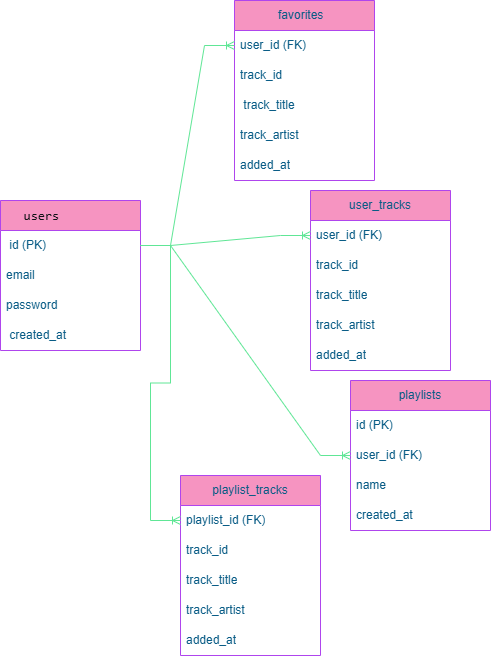

The diagram above was exported from draw.io. Its source (the exported page's mxGraphModel, read from the mxfile embedded in the PNG):
<mxGraphModel dx="1212" dy="781" grid="1" gridSize="10" guides="1" tooltips="1" connect="1" arrows="1" fold="1" page="1" pageScale="1" pageWidth="827" pageHeight="1169" math="0" shadow="0">
  <root>
    <mxCell id="0" />
    <mxCell id="1" parent="0" />
    <mxCell id="1sKEHtUZvmbVViMiT9XI-1" parent="1" style="swimlane;fontStyle=0;childLayout=stackLayout;horizontal=1;startSize=30;horizontalStack=0;resizeParent=1;resizeParentMax=0;resizeLast=0;collapsible=1;marginBottom=0;whiteSpace=wrap;html=1;labelBackgroundColor=none;fillColor=#F694C1;strokeColor=#AF45ED;fontColor=#095C86;" value="&lt;pre style=&quot;font-variant-numeric: normal; font-variant-east-asian: normal; font-variant-alternates: normal; font-size-adjust: none; font-language-override: normal; font-kerning: auto; font-optical-sizing: auto; font-feature-settings: normal; font-variation-settings: normal; font-variant-position: normal; font-variant-emoji: normal; font-stretch: normal; font-size: 13px; line-height: 22px; font-family: Menlo, Monaco, Consolas, &amp;quot;Cascadia Mono&amp;quot;, &amp;quot;Ubuntu Mono&amp;quot;, &amp;quot;DejaVu Sans Mono&amp;quot;, &amp;quot;Liberation Mono&amp;quot;, &amp;quot;JetBrains Mono&amp;quot;, &amp;quot;Fira Code&amp;quot;, Cousine, &amp;quot;Roboto Mono&amp;quot;, &amp;quot;Courier New&amp;quot;, Courier, sans-serif, system-ui; overflow: auto; text-wrap-mode: wrap; word-break: break-all; padding: 16px; color: rgb(15, 17, 21); text-align: start; margin: 0px !important;&quot;&gt;users        &lt;br&gt;&lt;/pre&gt;" vertex="1">
      <mxGeometry height="150" width="140" x="40" y="220" as="geometry" />
    </mxCell>
    <mxCell id="1sKEHtUZvmbVViMiT9XI-2" parent="1sKEHtUZvmbVViMiT9XI-1" style="text;strokeColor=none;fillColor=none;align=left;verticalAlign=middle;spacingLeft=4;spacingRight=4;overflow=hidden;points=[[0,0.5],[1,0.5]];portConstraint=eastwest;rotatable=0;whiteSpace=wrap;html=1;labelBackgroundColor=none;fontColor=#095C86;" value="&amp;nbsp;id (PK)&amp;nbsp;" vertex="1">
      <mxGeometry height="30" width="140" y="30" as="geometry" />
    </mxCell>
    <mxCell id="1sKEHtUZvmbVViMiT9XI-3" parent="1sKEHtUZvmbVViMiT9XI-1" style="text;strokeColor=none;fillColor=none;align=left;verticalAlign=middle;spacingLeft=4;spacingRight=4;overflow=hidden;points=[[0,0.5],[1,0.5]];portConstraint=eastwest;rotatable=0;whiteSpace=wrap;html=1;labelBackgroundColor=none;fontColor=#095C86;" value="email&amp;nbsp; &amp;nbsp; &amp;nbsp; &amp;nbsp;" vertex="1">
      <mxGeometry height="30" width="140" y="60" as="geometry" />
    </mxCell>
    <mxCell id="1sKEHtUZvmbVViMiT9XI-4" parent="1sKEHtUZvmbVViMiT9XI-1" style="text;strokeColor=none;fillColor=none;align=left;verticalAlign=middle;spacingLeft=4;spacingRight=4;overflow=hidden;points=[[0,0.5],[1,0.5]];portConstraint=eastwest;rotatable=0;whiteSpace=wrap;html=1;labelBackgroundColor=none;fontColor=#095C86;" value="password&amp;nbsp; &amp;nbsp;" vertex="1">
      <mxGeometry height="30" width="140" y="90" as="geometry" />
    </mxCell>
    <mxCell id="1sKEHtUZvmbVViMiT9XI-7" parent="1sKEHtUZvmbVViMiT9XI-1" style="text;strokeColor=none;fillColor=none;align=left;verticalAlign=middle;spacingLeft=4;spacingRight=4;overflow=hidden;points=[[0,0.5],[1,0.5]];portConstraint=eastwest;rotatable=0;whiteSpace=wrap;html=1;labelBackgroundColor=none;fontColor=#095C86;" value="&amp;nbsp;created_at&amp;nbsp;" vertex="1">
      <mxGeometry height="30" width="140" y="120" as="geometry" />
    </mxCell>
    <mxCell id="1sKEHtUZvmbVViMiT9XI-8" parent="1" style="swimlane;fontStyle=0;childLayout=stackLayout;horizontal=1;startSize=30;horizontalStack=0;resizeParent=1;resizeParentMax=0;resizeLast=0;collapsible=1;marginBottom=0;whiteSpace=wrap;html=1;labelBackgroundColor=none;fillColor=#F694C1;strokeColor=#AF45ED;fontColor=#095C86;" value="favorites&amp;nbsp;&amp;nbsp;" vertex="1">
      <mxGeometry height="180" width="140" x="274" y="20" as="geometry" />
    </mxCell>
    <mxCell id="1sKEHtUZvmbVViMiT9XI-10" parent="1sKEHtUZvmbVViMiT9XI-8" style="text;strokeColor=none;fillColor=none;align=left;verticalAlign=middle;spacingLeft=4;spacingRight=4;overflow=hidden;points=[[0,0.5],[1,0.5]];portConstraint=eastwest;rotatable=0;whiteSpace=wrap;html=1;labelBackgroundColor=none;fontColor=#095C86;" value="user_id (FK)" vertex="1">
      <mxGeometry height="30" width="140" y="30" as="geometry" />
    </mxCell>
    <mxCell id="1sKEHtUZvmbVViMiT9XI-11" parent="1sKEHtUZvmbVViMiT9XI-8" style="text;strokeColor=none;fillColor=none;align=left;verticalAlign=middle;spacingLeft=4;spacingRight=4;overflow=hidden;points=[[0,0.5],[1,0.5]];portConstraint=eastwest;rotatable=0;whiteSpace=wrap;html=1;labelBackgroundColor=none;fontColor=#095C86;" value="track_id" vertex="1">
      <mxGeometry height="30" width="140" y="60" as="geometry" />
    </mxCell>
    <mxCell id="1sKEHtUZvmbVViMiT9XI-13" parent="1sKEHtUZvmbVViMiT9XI-8" style="text;strokeColor=none;fillColor=none;align=left;verticalAlign=middle;spacingLeft=4;spacingRight=4;overflow=hidden;points=[[0,0.5],[1,0.5]];portConstraint=eastwest;rotatable=0;whiteSpace=wrap;html=1;labelBackgroundColor=none;fontColor=#095C86;" value="&amp;nbsp;track_title" vertex="1">
      <mxGeometry height="30" width="140" y="90" as="geometry" />
    </mxCell>
    <mxCell id="1sKEHtUZvmbVViMiT9XI-12" parent="1sKEHtUZvmbVViMiT9XI-8" style="text;strokeColor=none;fillColor=none;align=left;verticalAlign=middle;spacingLeft=4;spacingRight=4;overflow=hidden;points=[[0,0.5],[1,0.5]];portConstraint=eastwest;rotatable=0;whiteSpace=wrap;html=1;labelBackgroundColor=none;fontColor=#095C86;" value="track_artist" vertex="1">
      <mxGeometry height="30" width="140" y="120" as="geometry" />
    </mxCell>
    <mxCell id="1sKEHtUZvmbVViMiT9XI-14" parent="1sKEHtUZvmbVViMiT9XI-8" style="text;strokeColor=none;fillColor=none;align=left;verticalAlign=middle;spacingLeft=4;spacingRight=4;overflow=hidden;points=[[0,0.5],[1,0.5]];portConstraint=eastwest;rotatable=0;whiteSpace=wrap;html=1;labelBackgroundColor=none;fontColor=#095C86;" value="added_at" vertex="1">
      <mxGeometry height="30" width="140" y="150" as="geometry" />
    </mxCell>
    <mxCell id="1sKEHtUZvmbVViMiT9XI-15" parent="1" style="swimlane;fontStyle=0;childLayout=stackLayout;horizontal=1;startSize=30;horizontalStack=0;resizeParent=1;resizeParentMax=0;resizeLast=0;collapsible=1;marginBottom=0;whiteSpace=wrap;html=1;labelBackgroundColor=none;fillColor=#F694C1;strokeColor=#AF45ED;fontColor=#095C86;" value="user_tracks" vertex="1">
      <mxGeometry height="180" width="140" x="350" y="210" as="geometry" />
    </mxCell>
    <mxCell id="1sKEHtUZvmbVViMiT9XI-16" parent="1sKEHtUZvmbVViMiT9XI-15" style="text;strokeColor=none;fillColor=none;align=left;verticalAlign=middle;spacingLeft=4;spacingRight=4;overflow=hidden;points=[[0,0.5],[1,0.5]];portConstraint=eastwest;rotatable=0;whiteSpace=wrap;html=1;labelBackgroundColor=none;fontColor=#095C86;" value="user_id (FK)" vertex="1">
      <mxGeometry height="30" width="140" y="30" as="geometry" />
    </mxCell>
    <mxCell id="1sKEHtUZvmbVViMiT9XI-17" parent="1sKEHtUZvmbVViMiT9XI-15" style="text;strokeColor=none;fillColor=none;align=left;verticalAlign=middle;spacingLeft=4;spacingRight=4;overflow=hidden;points=[[0,0.5],[1,0.5]];portConstraint=eastwest;rotatable=0;whiteSpace=wrap;html=1;labelBackgroundColor=none;fontColor=#095C86;" value="track_id" vertex="1">
      <mxGeometry height="30" width="140" y="60" as="geometry" />
    </mxCell>
    <mxCell id="1sKEHtUZvmbVViMiT9XI-18" parent="1sKEHtUZvmbVViMiT9XI-15" style="text;strokeColor=none;fillColor=none;align=left;verticalAlign=middle;spacingLeft=4;spacingRight=4;overflow=hidden;points=[[0,0.5],[1,0.5]];portConstraint=eastwest;rotatable=0;whiteSpace=wrap;html=1;labelBackgroundColor=none;fontColor=#095C86;" value="track_title" vertex="1">
      <mxGeometry height="30" width="140" y="90" as="geometry" />
    </mxCell>
    <mxCell id="1sKEHtUZvmbVViMiT9XI-20" parent="1sKEHtUZvmbVViMiT9XI-15" style="text;strokeColor=none;fillColor=none;align=left;verticalAlign=middle;spacingLeft=4;spacingRight=4;overflow=hidden;points=[[0,0.5],[1,0.5]];portConstraint=eastwest;rotatable=0;whiteSpace=wrap;html=1;labelBackgroundColor=none;fontColor=#095C86;" value="track_artist" vertex="1">
      <mxGeometry height="30" width="140" y="120" as="geometry" />
    </mxCell>
    <mxCell id="1sKEHtUZvmbVViMiT9XI-19" parent="1sKEHtUZvmbVViMiT9XI-15" style="text;strokeColor=none;fillColor=none;align=left;verticalAlign=middle;spacingLeft=4;spacingRight=4;overflow=hidden;points=[[0,0.5],[1,0.5]];portConstraint=eastwest;rotatable=0;whiteSpace=wrap;html=1;labelBackgroundColor=none;fontColor=#095C86;" value="added_at" vertex="1">
      <mxGeometry height="30" width="140" y="150" as="geometry" />
    </mxCell>
    <mxCell id="1sKEHtUZvmbVViMiT9XI-21" parent="1" style="swimlane;fontStyle=0;childLayout=stackLayout;horizontal=1;startSize=30;horizontalStack=0;resizeParent=1;resizeParentMax=0;resizeLast=0;collapsible=1;marginBottom=0;whiteSpace=wrap;html=1;labelBackgroundColor=none;fillColor=#F694C1;strokeColor=#AF45ED;fontColor=#095C86;" value="playlists" vertex="1">
      <mxGeometry height="150" width="140" x="390" y="400" as="geometry" />
    </mxCell>
    <mxCell id="1sKEHtUZvmbVViMiT9XI-22" parent="1sKEHtUZvmbVViMiT9XI-21" style="text;strokeColor=none;fillColor=none;align=left;verticalAlign=middle;spacingLeft=4;spacingRight=4;overflow=hidden;points=[[0,0.5],[1,0.5]];portConstraint=eastwest;rotatable=0;whiteSpace=wrap;html=1;labelBackgroundColor=none;fontColor=#095C86;" value="id (PK)" vertex="1">
      <mxGeometry height="30" width="140" y="30" as="geometry" />
    </mxCell>
    <mxCell id="1sKEHtUZvmbVViMiT9XI-23" parent="1sKEHtUZvmbVViMiT9XI-21" style="text;strokeColor=none;fillColor=none;align=left;verticalAlign=middle;spacingLeft=4;spacingRight=4;overflow=hidden;points=[[0,0.5],[1,0.5]];portConstraint=eastwest;rotatable=0;whiteSpace=wrap;html=1;labelBackgroundColor=none;fontColor=#095C86;" value="user_id (FK)" vertex="1">
      <mxGeometry height="30" width="140" y="60" as="geometry" />
    </mxCell>
    <mxCell id="1sKEHtUZvmbVViMiT9XI-24" parent="1sKEHtUZvmbVViMiT9XI-21" style="text;strokeColor=none;fillColor=none;align=left;verticalAlign=middle;spacingLeft=4;spacingRight=4;overflow=hidden;points=[[0,0.5],[1,0.5]];portConstraint=eastwest;rotatable=0;whiteSpace=wrap;html=1;labelBackgroundColor=none;fontColor=#095C86;" value="name" vertex="1">
      <mxGeometry height="30" width="140" y="90" as="geometry" />
    </mxCell>
    <mxCell id="1sKEHtUZvmbVViMiT9XI-25" parent="1sKEHtUZvmbVViMiT9XI-21" style="text;strokeColor=none;fillColor=none;align=left;verticalAlign=middle;spacingLeft=4;spacingRight=4;overflow=hidden;points=[[0,0.5],[1,0.5]];portConstraint=eastwest;rotatable=0;whiteSpace=wrap;html=1;labelBackgroundColor=none;fontColor=#095C86;" value="created_at" vertex="1">
      <mxGeometry height="30" width="140" y="120" as="geometry" />
    </mxCell>
    <mxCell id="1sKEHtUZvmbVViMiT9XI-26" parent="1" style="swimlane;fontStyle=0;childLayout=stackLayout;horizontal=1;startSize=30;horizontalStack=0;resizeParent=1;resizeParentMax=0;resizeLast=0;collapsible=1;marginBottom=0;whiteSpace=wrap;html=1;labelBackgroundColor=none;fillColor=#F694C1;strokeColor=#AF45ED;fontColor=#095C86;" value="playlist_tracks" vertex="1">
      <mxGeometry height="180" width="140" x="220" y="495" as="geometry" />
    </mxCell>
    <mxCell id="1sKEHtUZvmbVViMiT9XI-27" parent="1sKEHtUZvmbVViMiT9XI-26" style="text;strokeColor=none;fillColor=none;align=left;verticalAlign=middle;spacingLeft=4;spacingRight=4;overflow=hidden;points=[[0,0.5],[1,0.5]];portConstraint=eastwest;rotatable=0;whiteSpace=wrap;html=1;labelBackgroundColor=none;fontColor=#095C86;" value="playlist_id (FK)" vertex="1">
      <mxGeometry height="30" width="140" y="30" as="geometry" />
    </mxCell>
    <mxCell id="1sKEHtUZvmbVViMiT9XI-28" parent="1sKEHtUZvmbVViMiT9XI-26" style="text;strokeColor=none;fillColor=none;align=left;verticalAlign=middle;spacingLeft=4;spacingRight=4;overflow=hidden;points=[[0,0.5],[1,0.5]];portConstraint=eastwest;rotatable=0;whiteSpace=wrap;html=1;labelBackgroundColor=none;fontColor=#095C86;" value="track_id" vertex="1">
      <mxGeometry height="30" width="140" y="60" as="geometry" />
    </mxCell>
    <mxCell id="1sKEHtUZvmbVViMiT9XI-29" parent="1sKEHtUZvmbVViMiT9XI-26" style="text;strokeColor=none;fillColor=none;align=left;verticalAlign=middle;spacingLeft=4;spacingRight=4;overflow=hidden;points=[[0,0.5],[1,0.5]];portConstraint=eastwest;rotatable=0;whiteSpace=wrap;html=1;labelBackgroundColor=none;fontColor=#095C86;" value="track_title" vertex="1">
      <mxGeometry height="30" width="140" y="90" as="geometry" />
    </mxCell>
    <mxCell id="1sKEHtUZvmbVViMiT9XI-31" parent="1sKEHtUZvmbVViMiT9XI-26" style="text;strokeColor=none;fillColor=none;align=left;verticalAlign=middle;spacingLeft=4;spacingRight=4;overflow=hidden;points=[[0,0.5],[1,0.5]];portConstraint=eastwest;rotatable=0;whiteSpace=wrap;html=1;labelBackgroundColor=none;fontColor=#095C86;" value="track_artist" vertex="1">
      <mxGeometry height="30" width="140" y="120" as="geometry" />
    </mxCell>
    <mxCell id="1sKEHtUZvmbVViMiT9XI-30" parent="1sKEHtUZvmbVViMiT9XI-26" style="text;strokeColor=none;fillColor=none;align=left;verticalAlign=middle;spacingLeft=4;spacingRight=4;overflow=hidden;points=[[0,0.5],[1,0.5]];portConstraint=eastwest;rotatable=0;whiteSpace=wrap;html=1;labelBackgroundColor=none;fontColor=#095C86;" value="added_at" vertex="1">
      <mxGeometry height="30" width="140" y="150" as="geometry" />
    </mxCell>
    <mxCell id="1sKEHtUZvmbVViMiT9XI-35" edge="1" parent="1" source="1sKEHtUZvmbVViMiT9XI-2" style="edgeStyle=entityRelationEdgeStyle;fontSize=12;html=1;endArrow=ERoneToMany;rounded=0;entryX=0;entryY=0.5;entryDx=0;entryDy=0;labelBackgroundColor=none;strokeColor=#60E696;fontColor=default;" target="1sKEHtUZvmbVViMiT9XI-10" value="">
      <mxGeometry height="100" relative="1" width="100" as="geometry">
        <mxPoint x="370" y="420" as="sourcePoint" />
        <mxPoint x="470" y="320" as="targetPoint" />
      </mxGeometry>
    </mxCell>
    <mxCell id="1sKEHtUZvmbVViMiT9XI-36" edge="1" parent="1" source="1sKEHtUZvmbVViMiT9XI-2" style="edgeStyle=entityRelationEdgeStyle;fontSize=12;html=1;endArrow=ERoneToMany;rounded=0;entryX=0;entryY=0.5;entryDx=0;entryDy=0;exitX=1;exitY=0.5;exitDx=0;exitDy=0;labelBackgroundColor=none;strokeColor=#60E696;fontColor=default;" target="1sKEHtUZvmbVViMiT9XI-16" value="">
      <mxGeometry height="100" relative="1" width="100" as="geometry">
        <mxPoint x="240" y="265" as="sourcePoint" />
        <mxPoint x="360" y="250" as="targetPoint" />
      </mxGeometry>
    </mxCell>
    <mxCell id="1sKEHtUZvmbVViMiT9XI-37" edge="1" parent="1" style="edgeStyle=entityRelationEdgeStyle;fontSize=12;html=1;endArrow=ERoneToMany;rounded=0;entryX=0;entryY=0.5;entryDx=0;entryDy=0;labelBackgroundColor=none;strokeColor=#60E696;fontColor=default;" target="1sKEHtUZvmbVViMiT9XI-23" value="">
      <mxGeometry height="100" relative="1" width="100" as="geometry">
        <mxPoint x="180" y="265" as="sourcePoint" />
        <mxPoint x="470" y="320" as="targetPoint" />
      </mxGeometry>
    </mxCell>
    <mxCell id="1sKEHtUZvmbVViMiT9XI-38" edge="1" parent="1" source="1sKEHtUZvmbVViMiT9XI-2" style="edgeStyle=entityRelationEdgeStyle;fontSize=12;html=1;endArrow=ERoneToMany;rounded=0;entryX=0;entryY=0.5;entryDx=0;entryDy=0;exitX=1;exitY=0.5;exitDx=0;exitDy=0;labelBackgroundColor=none;strokeColor=#60E696;fontColor=default;" target="1sKEHtUZvmbVViMiT9XI-27" value="">
      <mxGeometry height="100" relative="1" width="100" as="geometry">
        <mxPoint x="260" y="350" as="sourcePoint" />
        <mxPoint x="270" y="480" as="targetPoint" />
      </mxGeometry>
    </mxCell>
  </root>
</mxGraphModel>